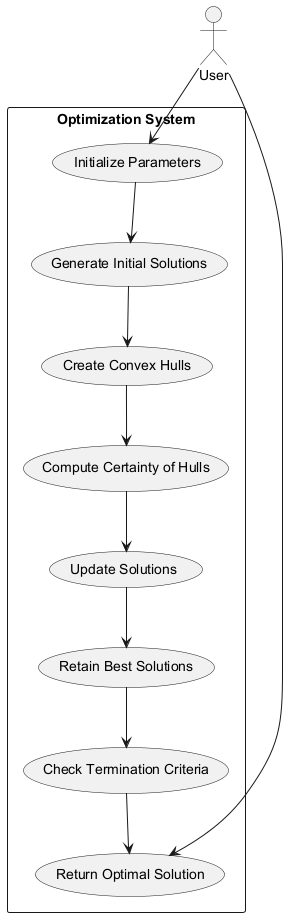

The diagram above was rendered by PlantUML. Its source (embedded in the PNG):
@startuml
actor User

rectangle "Optimization System" {
  usecase "Initialize Parameters"
  usecase "Generate Initial Solutions"
  usecase "Create Convex Hulls"
  usecase "Compute Certainty of Hulls"
  usecase "Update Solutions"
  usecase "Retain Best Solutions"
  usecase "Check Termination Criteria"
  usecase "Return Optimal Solution"
}

User --> "Initialize Parameters"
User --> "Return Optimal Solution"
"Initialize Parameters" --> "Generate Initial Solutions"
"Generate Initial Solutions" --> "Create Convex Hulls"
"Create Convex Hulls" --> "Compute Certainty of Hulls"
"Compute Certainty of Hulls" --> "Update Solutions"
"Update Solutions" --> "Retain Best Solutions"
"Retain Best Solutions" --> "Check Termination Criteria"
"Check Termination Criteria" --> "Return Optimal Solution"
@enduml